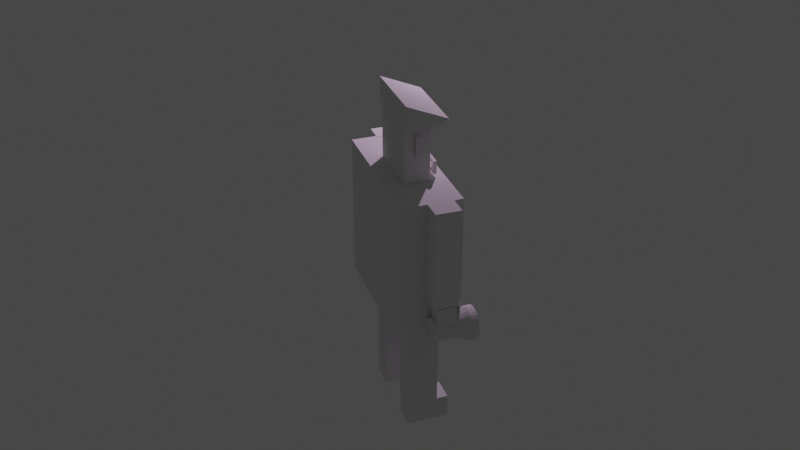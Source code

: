 # Source: 1day.blend  (saved by Blender 3.4.6; exported with 4.5.12 LTS)
import bpy
from mathutils import Matrix  # noqa: F401  (used for matrix-valued properties, if any)

bpy.ops.wm.read_factory_settings(use_empty=True)
scene = bpy.context.scene
scene.name = 'Scene'

# ---- collections
col_collection = bpy.data.collections.new('Collection'); scene.collection.children.link(col_collection)

# ---- world
world_world = bpy.data.worlds.new('World'); scene.world = world_world
world_world.use_nodes = True; world_world.node_tree.nodes.clear()
_N = world_world.node_tree.nodes; _L = world_world.node_tree.links
n0 = _N.new('ShaderNodeOutputWorld'); n0.name = 'World Output'; n0.location = (300, 300)
n1 = _N.new('ShaderNodeBackground'); n1.name = 'Background'; n1.location = (10, 300)
n1.inputs[0].default_value = (0.05088, 0.05088, 0.05088, 1.0)
_L.new(n1.outputs[0], n0.inputs[0])
n0.is_active_output = True
world_world.color = (0.05088, 0.05088, 0.05088)
world_world.use_sun_shadow = False
world_world.sun_shadow_jitter_overblur = 0.0

# ---- cameras
cam_camera = bpy.data.cameras.new('Camera')
cam_camera.clip_end = 100.0
cam_camera.ortho_scale = 7.314

# ---- lights
light_light_001 = bpy.data.lights.new('Light.001', 'POINT')
light_light_001.color = (0.9807, 0.6938, 1.0)
light_light_001.transmission_factor = 0.0
light_light_001.energy = 1000.0
light_light_001.shadow_soft_size = 0.1
light_light_001.shadow_maximum_resolution = 0.006
light_light_001.use_absolute_resolution = True

# ---- meshes
me_cube_001 = bpy.data.meshes.new('Cube.001')
me_cube_001.from_pydata([(-1.0, -1.0, -1.0), (-1.0, -1.0, 1.0), (-1.0, 1.0, -1.0), (-1.0, 1.0, 1.0), (1.0, -1.0, -1.0), (1.0, -1.0, 1.0), (1.0, 1.0, -1.0), (1.0, 1.0, 1.0)], [], [(0, 1, 3, 2), (2, 3, 7, 6), (6, 7, 5, 4), (4, 5, 1, 0), (2, 6, 4, 0), (7, 3, 1, 5)])
_uv = me_cube_001.uv_layers.new(name='UVMap')
_uv.uv.foreach_set('vector', [0.375, 0.0, 0.625, 0.0, 0.625, 0.25, 0.375, 0.25, 0.375, 0.25, 0.625, 0.25, 0.625, 0.5, 0.375, 0.5, 0.375, 0.5, 0.625, 0.5, 0.625, 0.75, 0.375, 0.75, 0.375, 0.75, 0.625, 0.75, 0.625, 1.0, 0.375, 1.0, 0.125, 0.5, 0.375, 0.5, 0.375, 0.75, 0.125, 0.75, 0.625, 0.5, 0.875, 0.5, 0.875, 0.75, 0.625, 0.75])
me_cube_001.update()
me_cube_002 = bpy.data.meshes.new('Cube.002')
me_cube_002.from_pydata([(-1.0, -1.0, -1.0), (-1.0, -1.0, 1.0), (-1.0, 1.0, -1.0), (-1.0, 1.0, 1.0), (1.0, -1.0, -1.0), (1.0, -1.0, 1.0), (1.0, 1.0, -1.0), (1.0, 1.0, 1.0)], [], [(0, 1, 3, 2), (2, 3, 7, 6), (6, 7, 5, 4), (4, 5, 1, 0), (2, 6, 4, 0), (7, 3, 1, 5)])
_uv = me_cube_002.uv_layers.new(name='UVMap')
_uv.uv.foreach_set('vector', [0.375, 0.0, 0.625, 0.0, 0.625, 0.25, 0.375, 0.25, 0.375, 0.25, 0.625, 0.25, 0.625, 0.5, 0.375, 0.5, 0.375, 0.5, 0.625, 0.5, 0.625, 0.75, 0.375, 0.75, 0.375, 0.75, 0.625, 0.75, 0.625, 1.0, 0.375, 1.0, 0.125, 0.5, 0.375, 0.5, 0.375, 0.75, 0.125, 0.75, 0.625, 0.5, 0.875, 0.5, 0.875, 0.75, 0.625, 0.75])
me_cube_002.update()
me_cube_003 = bpy.data.meshes.new('Cube.003')
me_cube_003.from_pydata([(-1.0, -1.0, -1.0), (-1.0, -1.0, 1.0), (-1.0, 1.0, -1.0), (-1.0, 1.0, 1.0), (1.0, -1.0, -1.0), (1.0, -1.0, 1.0), (1.0, 1.0, -1.0), (1.0, 1.0, 1.0)], [], [(0, 1, 3, 2), (2, 3, 7, 6), (6, 7, 5, 4), (4, 5, 1, 0), (2, 6, 4, 0), (7, 3, 1, 5)])
_uv = me_cube_003.uv_layers.new(name='UVMap')
_uv.uv.foreach_set('vector', [0.375, 0.0, 0.625, 0.0, 0.625, 0.25, 0.375, 0.25, 0.375, 0.25, 0.625, 0.25, 0.625, 0.5, 0.375, 0.5, 0.375, 0.5, 0.625, 0.5, 0.625, 0.75, 0.375, 0.75, 0.375, 0.75, 0.625, 0.75, 0.625, 1.0, 0.375, 1.0, 0.125, 0.5, 0.375, 0.5, 0.375, 0.75, 0.125, 0.75, 0.625, 0.5, 0.875, 0.5, 0.875, 0.75, 0.625, 0.75])
me_cube_003.update()
me_cube_004 = bpy.data.meshes.new('Cube.004')
me_cube_004.from_pydata([(-1.0, -1.0, -1.0), (-1.0, -1.0, 1.0), (-1.0, 1.0, -1.0), (-1.0, 1.0, 1.0), (1.0, -1.0, -1.0), (1.0, -1.0, 1.0), (1.0, 1.0, -1.0), (1.0, 1.0, 1.0)], [], [(0, 1, 3, 2), (2, 3, 7, 6), (6, 7, 5, 4), (4, 5, 1, 0), (2, 6, 4, 0), (7, 3, 1, 5)])
_uv = me_cube_004.uv_layers.new(name='UVMap')
_uv.uv.foreach_set('vector', [0.375, 0.0, 0.625, 0.0, 0.625, 0.25, 0.375, 0.25, 0.375, 0.25, 0.625, 0.25, 0.625, 0.5, 0.375, 0.5, 0.375, 0.5, 0.625, 0.5, 0.625, 0.75, 0.375, 0.75, 0.375, 0.75, 0.625, 0.75, 0.625, 1.0, 0.375, 1.0, 0.125, 0.5, 0.375, 0.5, 0.375, 0.75, 0.125, 0.75, 0.625, 0.5, 0.875, 0.5, 0.875, 0.75, 0.625, 0.75])
me_cube_004.update()
me_cube_006 = bpy.data.meshes.new('Cube.006')
me_cube_006.from_pydata([(-1.0, -1.0, -1.0), (-1.0, -1.0, 1.0), (-1.0, 1.0, -1.0), (-1.0, 1.0, 1.0), (1.0, -1.0, -1.0), (1.0, -1.0, 1.0), (1.0, 1.0, -1.0), (1.0, 1.0, 1.0)], [], [(0, 1, 3, 2), (2, 3, 7, 6), (6, 7, 5, 4), (4, 5, 1, 0), (2, 6, 4, 0), (7, 3, 1, 5)])
_uv = me_cube_006.uv_layers.new(name='UVMap')
_uv.uv.foreach_set('vector', [0.375, 0.0, 0.625, 0.0, 0.625, 0.25, 0.375, 0.25, 0.375, 0.25, 0.625, 0.25, 0.625, 0.5, 0.375, 0.5, 0.375, 0.5, 0.625, 0.5, 0.625, 0.75, 0.375, 0.75, 0.375, 0.75, 0.625, 0.75, 0.625, 1.0, 0.375, 1.0, 0.125, 0.5, 0.375, 0.5, 0.375, 0.75, 0.125, 0.75, 0.625, 0.5, 0.875, 0.5, 0.875, 0.75, 0.625, 0.75])
me_cube_006.update()
me_cube_007 = bpy.data.meshes.new('Cube.007')
me_cube_007.from_pydata([(-1.0, -1.0, -1.0), (-1.0, -1.0, 1.0), (-1.0, 1.0, -1.0), (-1.0, 1.0, 1.0), (1.0, -1.0, -1.0), (1.0, -1.0, 1.0), (1.0, 1.0, -1.0), (1.0, 1.0, 1.0)], [], [(0, 1, 3, 2), (2, 3, 7, 6), (6, 7, 5, 4), (4, 5, 1, 0), (2, 6, 4, 0), (7, 3, 1, 5)])
_uv = me_cube_007.uv_layers.new(name='UVMap')
_uv.uv.foreach_set('vector', [0.375, 0.0, 0.625, 0.0, 0.625, 0.25, 0.375, 0.25, 0.375, 0.25, 0.625, 0.25, 0.625, 0.5, 0.375, 0.5, 0.375, 0.5, 0.625, 0.5, 0.625, 0.75, 0.375, 0.75, 0.375, 0.75, 0.625, 0.75, 0.625, 1.0, 0.375, 1.0, 0.125, 0.5, 0.375, 0.5, 0.375, 0.75, 0.125, 0.75, 0.625, 0.5, 0.875, 0.5, 0.875, 0.75, 0.625, 0.75])
me_cube_007.update()
me_cube_008 = bpy.data.meshes.new('Cube.008')
me_cube_008.from_pydata([(-1.0, -1.0, -1.0), (-1.0, -1.0, 1.0), (-1.0, 1.0, -1.0), (-1.0, 1.0, 1.0), (1.0, -1.0, -1.0), (1.0, -1.0, 1.0), (1.0, 1.0, -1.0), (1.0, 1.0, 1.0)], [], [(0, 1, 3, 2), (2, 3, 7, 6), (6, 7, 5, 4), (4, 5, 1, 0), (2, 6, 4, 0), (7, 3, 1, 5)])
_uv = me_cube_008.uv_layers.new(name='UVMap')
_uv.uv.foreach_set('vector', [0.375, 0.0, 0.625, 0.0, 0.625, 0.25, 0.375, 0.25, 0.375, 0.25, 0.625, 0.25, 0.625, 0.5, 0.375, 0.5, 0.375, 0.5, 0.625, 0.5, 0.625, 0.75, 0.375, 0.75, 0.375, 0.75, 0.625, 0.75, 0.625, 1.0, 0.375, 1.0, 0.125, 0.5, 0.375, 0.5, 0.375, 0.75, 0.125, 0.75, 0.625, 0.5, 0.875, 0.5, 0.875, 0.75, 0.625, 0.75])
me_cube_008.update()
me_cube_009 = bpy.data.meshes.new('Cube.009')
me_cube_009.from_pydata([(-1.0, -1.0, -1.0), (-1.0, -1.0, 1.0), (-1.0, 1.0, -1.0), (-1.0, 1.0, 1.0), (1.0, -1.0, -1.0), (1.0, -1.0, 1.0), (1.0, 1.0, -1.0), (1.0, 1.0, 1.0)], [], [(0, 1, 3, 2), (2, 3, 7, 6), (6, 7, 5, 4), (4, 5, 1, 0), (2, 6, 4, 0), (7, 3, 1, 5)])
_uv = me_cube_009.uv_layers.new(name='UVMap')
_uv.uv.foreach_set('vector', [0.375, 0.0, 0.625, 0.0, 0.625, 0.25, 0.375, 0.25, 0.375, 0.25, 0.625, 0.25, 0.625, 0.5, 0.375, 0.5, 0.375, 0.5, 0.625, 0.5, 0.625, 0.75, 0.375, 0.75, 0.375, 0.75, 0.625, 0.75, 0.625, 1.0, 0.375, 1.0, 0.125, 0.5, 0.375, 0.5, 0.375, 0.75, 0.125, 0.75, 0.625, 0.5, 0.875, 0.5, 0.875, 0.75, 0.625, 0.75])
me_cube_009.update()
me_cube_010 = bpy.data.meshes.new('Cube.010')
me_cube_010.from_pydata([(-1.0, -1.0, -1.0), (-1.0, -1.0, 1.0), (-1.0, 1.0, -1.0), (-1.0, 1.0, 1.0), (1.0, -1.0, -1.0), (1.0, -1.0, 1.0), (1.0, 1.0, -1.0), (1.0, 1.0, 1.0)], [], [(0, 1, 3, 2), (2, 3, 7, 6), (6, 7, 5, 4), (4, 5, 1, 0), (2, 6, 4, 0), (7, 3, 1, 5)])
_uv = me_cube_010.uv_layers.new(name='UVMap')
_uv.uv.foreach_set('vector', [0.375, 0.0, 0.625, 0.0, 0.625, 0.25, 0.375, 0.25, 0.375, 0.25, 0.625, 0.25, 0.625, 0.5, 0.375, 0.5, 0.375, 0.5, 0.625, 0.5, 0.625, 0.75, 0.375, 0.75, 0.375, 0.75, 0.625, 0.75, 0.625, 1.0, 0.375, 1.0, 0.125, 0.5, 0.375, 0.5, 0.375, 0.75, 0.125, 0.75, 0.625, 0.5, 0.875, 0.5, 0.875, 0.75, 0.625, 0.75])
me_cube_010.update()
me_cube_011 = bpy.data.meshes.new('Cube.011')
me_cube_011.from_pydata([(-1.0, -1.0, -1.0), (-1.0, -1.0, 1.0), (-1.0, 1.0, -1.0), (-1.0, 1.0, 1.0), (1.0, -1.0, -1.0), (1.0, -1.0, 1.0), (1.0, 1.0, -1.0), (1.0, 1.0, 1.0)], [], [(0, 1, 3, 2), (2, 3, 7, 6), (6, 7, 5, 4), (4, 5, 1, 0), (2, 6, 4, 0), (7, 3, 1, 5)])
_uv = me_cube_011.uv_layers.new(name='UVMap')
_uv.uv.foreach_set('vector', [0.375, 0.0, 0.625, 0.0, 0.625, 0.25, 0.375, 0.25, 0.375, 0.25, 0.625, 0.25, 0.625, 0.5, 0.375, 0.5, 0.375, 0.5, 0.625, 0.5, 0.625, 0.75, 0.375, 0.75, 0.375, 0.75, 0.625, 0.75, 0.625, 1.0, 0.375, 1.0, 0.125, 0.5, 0.375, 0.5, 0.375, 0.75, 0.125, 0.75, 0.625, 0.5, 0.875, 0.5, 0.875, 0.75, 0.625, 0.75])
me_cube_011.update()
me_cube_012 = bpy.data.meshes.new('Cube.012')
me_cube_012.from_pydata([(-1.0, -1.0, -1.0), (-1.0, -1.0, 1.0), (-1.0, 1.0, -1.0), (-1.0, 1.0, 1.0), (1.0, -1.0, -1.0), (1.0, -1.0, 1.0), (1.0, 1.0, -1.0), (1.0, 1.0, 1.0)], [], [(0, 1, 3, 2), (2, 3, 7, 6), (6, 7, 5, 4), (4, 5, 1, 0), (2, 6, 4, 0), (7, 3, 1, 5)])
_uv = me_cube_012.uv_layers.new(name='UVMap')
_uv.uv.foreach_set('vector', [0.375, 0.0, 0.625, 0.0, 0.625, 0.25, 0.375, 0.25, 0.375, 0.25, 0.625, 0.25, 0.625, 0.5, 0.375, 0.5, 0.375, 0.5, 0.625, 0.5, 0.625, 0.75, 0.375, 0.75, 0.375, 0.75, 0.625, 0.75, 0.625, 1.0, 0.375, 1.0, 0.125, 0.5, 0.375, 0.5, 0.375, 0.75, 0.125, 0.75, 0.625, 0.5, 0.875, 0.5, 0.875, 0.75, 0.625, 0.75])
me_cube_012.update()
me_cube_013 = bpy.data.meshes.new('Cube.013')
me_cube_013.from_pydata([(-1.0, -1.0, -1.0), (-1.0, -1.0, 1.0), (-1.0, 1.0, -1.0), (-1.0, 1.0, 1.0), (1.0, -1.0, -1.0), (1.0, -1.0, 1.0), (1.0, 1.0, -1.0), (1.0, 1.0, 1.0)], [], [(0, 1, 3, 2), (2, 3, 7, 6), (6, 7, 5, 4), (4, 5, 1, 0), (2, 6, 4, 0), (7, 3, 1, 5)])
_uv = me_cube_013.uv_layers.new(name='UVMap')
_uv.uv.foreach_set('vector', [0.375, 0.0, 0.625, 0.0, 0.625, 0.25, 0.375, 0.25, 0.375, 0.25, 0.625, 0.25, 0.625, 0.5, 0.375, 0.5, 0.375, 0.5, 0.625, 0.5, 0.625, 0.75, 0.375, 0.75, 0.375, 0.75, 0.625, 0.75, 0.625, 1.0, 0.375, 1.0, 0.125, 0.5, 0.375, 0.5, 0.375, 0.75, 0.125, 0.75, 0.625, 0.5, 0.875, 0.5, 0.875, 0.75, 0.625, 0.75])
me_cube_013.update()
me_cube_014 = bpy.data.meshes.new('Cube.014')
me_cube_014.from_pydata([(-1.0, -1.0, -1.0), (-1.0, -1.0, 1.0), (-1.0, 1.0, -1.0), (-1.0, 1.0, 1.0), (1.0, -1.0, -1.0), (1.0, -1.0, 1.0), (1.0, 1.0, -1.0), (1.0, 1.0, 1.0)], [], [(0, 1, 3, 2), (2, 3, 7, 6), (6, 7, 5, 4), (4, 5, 1, 0), (2, 6, 4, 0), (7, 3, 1, 5)])
_uv = me_cube_014.uv_layers.new(name='UVMap')
_uv.uv.foreach_set('vector', [0.375, 0.0, 0.625, 0.0, 0.625, 0.25, 0.375, 0.25, 0.375, 0.25, 0.625, 0.25, 0.625, 0.5, 0.375, 0.5, 0.375, 0.5, 0.625, 0.5, 0.625, 0.75, 0.375, 0.75, 0.375, 0.75, 0.625, 0.75, 0.625, 1.0, 0.375, 1.0, 0.125, 0.5, 0.375, 0.5, 0.375, 0.75, 0.125, 0.75, 0.625, 0.5, 0.875, 0.5, 0.875, 0.75, 0.625, 0.75])
me_cube_014.update()
me_cube_015 = bpy.data.meshes.new('Cube.015')
me_cube_015.from_pydata([(-1.0, -1.0, -1.0), (-1.0, -1.0, 1.0), (-1.0, 1.0, -1.0), (-1.0, 1.0, 1.0), (1.0, -1.0, -1.0), (1.0, -1.0, 1.0), (1.0, 1.0, -1.0), (1.0, 1.0, 1.0)], [], [(0, 1, 3, 2), (2, 3, 7, 6), (6, 7, 5, 4), (4, 5, 1, 0), (2, 6, 4, 0), (7, 3, 1, 5)])
_uv = me_cube_015.uv_layers.new(name='UVMap')
_uv.uv.foreach_set('vector', [0.375, 0.0, 0.625, 0.0, 0.625, 0.25, 0.375, 0.25, 0.375, 0.25, 0.625, 0.25, 0.625, 0.5, 0.375, 0.5, 0.375, 0.5, 0.625, 0.5, 0.625, 0.75, 0.375, 0.75, 0.375, 0.75, 0.625, 0.75, 0.625, 1.0, 0.375, 1.0, 0.125, 0.5, 0.375, 0.5, 0.375, 0.75, 0.125, 0.75, 0.625, 0.5, 0.875, 0.5, 0.875, 0.75, 0.625, 0.75])
me_cube_015.update()
me_cube_017 = bpy.data.meshes.new('Cube.017')
me_cube_017.from_pydata([(-1.0, -1.0, -1.0), (-1.0, -1.0, 1.0), (-1.0, 1.0, -1.0), (-1.0, 1.0, 1.0), (1.0, -1.0, -1.0), (1.0, -1.0, 1.0), (1.0, 1.0, -1.0), (1.0, 1.0, 1.0)], [], [(0, 1, 3, 2), (2, 3, 7, 6), (6, 7, 5, 4), (4, 5, 1, 0), (2, 6, 4, 0), (7, 3, 1, 5)])
_uv = me_cube_017.uv_layers.new(name='UVMap')
_uv.uv.foreach_set('vector', [0.375, 0.0, 0.625, 0.0, 0.625, 0.25, 0.375, 0.25, 0.375, 0.25, 0.625, 0.25, 0.625, 0.5, 0.375, 0.5, 0.375, 0.5, 0.625, 0.5, 0.625, 0.75, 0.375, 0.75, 0.375, 0.75, 0.625, 0.75, 0.625, 1.0, 0.375, 1.0, 0.125, 0.5, 0.375, 0.5, 0.375, 0.75, 0.125, 0.75, 0.625, 0.5, 0.875, 0.5, 0.875, 0.75, 0.625, 0.75])
me_cube_017.update()
me_cube_018 = bpy.data.meshes.new('Cube.018')
me_cube_018.from_pydata([(-1.0, -1.0, -1.0), (-1.0, -1.0, 1.0), (-1.0, 1.0, -1.0), (-1.005, 2.154, -0.3362), (1.0, -1.0, -1.0), (1.0, -1.0, 1.0), (1.0, 1.0, -1.0), (0.9953, 2.154, -0.3362), (-1.0, -1.0, 0.0), (-1.002, 1.577, -0.6681), (0.9977, 1.577, -0.6681), (1.0, -1.0, 0.0)], [], [(8, 1, 3, 9), (9, 3, 7, 10), (10, 7, 5, 11), (11, 5, 1, 8), (2, 6, 4, 0), (7, 3, 1, 5), (4, 11, 8, 0), (6, 10, 11, 4), (2, 9, 10, 6), (0, 8, 9, 2)])
_uv = me_cube_018.uv_layers.new(name='UVMap')
_uv.uv.foreach_set('vector', [0.5, 0.0, 0.625, 0.0, 0.625, 0.25, 0.5, 0.25, 0.5, 0.25, 0.625, 0.25, 0.625, 0.5, 0.5, 0.5, 0.5, 0.5, 0.625, 0.5, 0.625, 0.75, 0.5, 0.75, 0.5, 0.75, 0.625, 0.75, 0.625, 1.0, 0.5, 1.0, 0.125, 0.5, 0.375, 0.5, 0.375, 0.75, 0.125, 0.75, 0.625, 0.5, 0.875, 0.5, 0.875, 0.75, 0.625, 0.75, 0.375, 0.75, 0.5, 0.75, 0.5, 1.0, 0.375, 1.0, 0.375, 0.5, 0.5, 0.5, 0.5, 0.75, 0.375, 0.75, 0.375, 0.25, 0.5, 0.25, 0.5, 0.5, 0.375, 0.5, 0.375, 0.0, 0.5, 0.0, 0.5, 0.25, 0.375, 0.25])
me_cube_018.update()
me_cylinder = bpy.data.meshes.new('Cylinder')
me_cylinder.from_pydata([(0.0, 1.0, -1.0), (0.0, 1.0, 1.0), (0.1951, 0.9808, -1.0), (0.1951, 0.9808, 1.0), (0.3827, 0.9239, -1.0), (0.3827, 0.9239, 1.0), (0.5556, 0.8315, -1.0), (0.5556, 0.8315, 1.0), (0.7071, 0.7071, -1.0), (0.7071, 0.7071, 1.0), (0.8315, 0.5556, -1.0), (0.8315, 0.5556, 1.0), (0.9239, 0.3827, -1.0), (0.9239, 0.3827, 1.0), (0.9808, 0.1951, -1.0), (0.9808, 0.1951, 1.0), (1.0, 0.0, -1.0), (1.0, 0.0, 1.0), (0.9808, -0.1951, -1.0), (0.9808, -0.1951, 1.0), (0.9239, -0.3827, -1.0), (0.9239, -0.3827, 1.0), (0.8315, -0.5556, -1.0), (0.8315, -0.5556, 1.0), (0.7071, -0.7071, -1.0), (0.7071, -0.7071, 1.0), (0.5556, -0.8315, -1.0), (0.5556, -0.8315, 1.0), (0.3827, -0.9239, -1.0), (0.3827, -0.9239, 1.0), (0.1951, -0.9808, -1.0), (0.1951, -0.9808, 1.0), (0.0, -1.0, -1.0), (0.0, -1.0, 1.0), (-0.1951, -0.9808, -1.0), (-0.1951, -0.9808, 1.0), (-0.3827, -0.9239, -1.0), (-0.3827, -0.9239, 1.0), (-0.5556, -0.8315, -1.0), (-0.5556, -0.8315, 1.0), (-0.7071, -0.7071, -1.0), (-0.7071, -0.7071, 1.0), (-0.8315, -0.5556, -1.0), (-0.8315, -0.5556, 1.0), (-0.9239, -0.3827, -1.0), (-0.9239, -0.3827, 1.0), (-0.9808, -0.1951, -1.0), (-0.9808, -0.1951, 1.0), (-1.0, 0.0, -1.0), (-1.0, 0.0, 1.0), (-0.9808, 0.1951, -1.0), (-0.9808, 0.1951, 1.0), (-0.9239, 0.3827, -1.0), (-0.9239, 0.3827, 1.0), (-0.8315, 0.5556, -1.0), (-0.8315, 0.5556, 1.0), (-0.7071, 0.7071, -1.0), (-0.7071, 0.7071, 1.0), (-0.5556, 0.8315, -1.0), (-0.5556, 0.8315, 1.0), (-0.3827, 0.9239, -1.0), (-0.3827, 0.9239, 1.0), (-0.1951, 0.9808, -1.0), (-0.1951, 0.9808, 1.0), (-2.196e-07, 1.406, -1.965), (0.2743, 1.379, -1.965), (0.5381, 1.299, -1.965), (0.7812, 1.169, -1.965), (0.9943, 0.9943, -1.965), (1.169, 0.7812, -1.965), (1.299, 0.5381, -1.965), (1.379, 0.2743, -1.965), (1.406, -1.936e-07, -1.965), (1.379, -0.2743, -1.965), (1.299, -0.5381, -1.965), (1.169, -0.7812, -1.965), (0.9943, -0.9943, -1.965), (0.7812, -1.169, -1.965), (0.5381, -1.299, -1.965), (0.2743, -1.379, -1.965), (-2.196e-07, -1.406, -1.965), (-0.2743, -1.379, -1.965), (-0.5381, -1.299, -1.965), (-0.7812, -1.169, -1.965), (-0.9943, -0.9943, -1.965), (-1.169, -0.7812, -1.965), (-1.299, -0.5381, -1.965), (-1.379, -0.2743, -1.965), (-1.406, -1.936e-07, -1.965), (-1.379, 0.2743, -1.965), (-1.299, 0.5381, -1.965), (-1.169, 0.7812, -1.965), (-0.9943, 0.9943, -1.965), (-0.7812, 1.169, -1.965), (-0.5381, 1.299, -1.965), (-0.2743, 1.379, -1.965), (-1.871e-07, 0.9457, -2.553), (0.1845, 0.9275, -2.553), (0.3619, 0.8737, -2.553), (0.5254, 0.7863, -2.553), (0.6687, 0.6687, -2.553), (0.7863, 0.5254, -2.553), (0.8737, 0.3619, -2.553), (0.9275, 0.1845, -2.553), (0.9457, -1.971e-07, -2.553), (0.9275, -0.1845, -2.553), (0.8737, -0.3619, -2.553), (0.7863, -0.5254, -2.553), (0.6687, -0.6687, -2.553), (0.5254, -0.7863, -2.553), (0.3619, -0.8737, -2.553), (0.1845, -0.9275, -2.553), (-1.871e-07, -0.9457, -2.553), (-0.1845, -0.9275, -2.553), (-0.3619, -0.8737, -2.553), (-0.5254, -0.7863, -2.553), (-0.6687, -0.6687, -2.553), (-0.7863, -0.5254, -2.553), (-0.8737, -0.3619, -2.553), (-0.9275, -0.1845, -2.553), (-0.9457, -1.971e-07, -2.553), (-0.9275, 0.1845, -2.553), (-0.8737, 0.3619, -2.553), (-0.7863, 0.5254, -2.553), (-0.6687, 0.6687, -2.553), (-0.5254, 0.7863, -2.553), (-0.3619, 0.8737, -2.553), (-0.1845, 0.9275, -2.553), (-1.94e-07, 1.406, -2.553), (0.2743, 1.379, -2.553), (0.5381, 1.299, -2.553), (0.7812, 1.169, -2.553), (0.9943, 0.9943, -2.553), (1.169, 0.7812, -2.553), (1.299, 0.5381, -2.553), (1.379, 0.2743, -2.553), (1.406, -1.936e-07, -2.553), (1.379, -0.2743, -2.553), (1.299, -0.5381, -2.553), (1.169, -0.7812, -2.553), (0.9943, -0.9943, -2.553), (0.7812, -1.169, -2.553), (0.5381, -1.299, -2.553), (0.2743, -1.379, -2.553), (-1.94e-07, -1.406, -2.553), (-0.2743, -1.379, -2.553), (-0.5381, -1.299, -2.553), (-0.7812, -1.169, -2.553), (-0.9943, -0.9943, -2.553), (-1.169, -0.7812, -2.553), (-1.299, -0.5381, -2.553), (-1.379, -0.2743, -2.553), (-1.406, -1.936e-07, -2.553), (-1.379, 0.2743, -2.553), (-1.299, 0.5381, -2.553), (-1.169, 0.7812, -2.553), (-0.9943, 0.9943, -2.553), (-0.7812, 1.169, -2.553), (-0.5381, 1.299, -2.553), (-0.2743, 1.379, -2.553), (-1.94e-07, 1.406, -2.553), (0.2743, 1.379, -2.553), (0.5381, 1.299, -2.553), (0.7812, 1.169, -2.553), (0.9943, 0.9943, -2.553), (1.169, 0.7812, -2.553), (1.299, 0.5381, -2.553), (1.379, 0.2743, -2.553), (1.406, -1.936e-07, -2.553), (1.379, -0.2743, -2.553), (1.299, -0.5381, -2.553), (1.169, -0.7812, -2.553), (0.9943, -0.9943, -2.553), (0.7812, -1.169, -2.553), (0.5381, -1.299, -2.553), (0.2743, -1.379, -2.553), (-1.94e-07, -1.406, -2.553), (-0.2743, -1.379, -2.553), (-0.5381, -1.299, -2.553), (-0.7812, -1.169, -2.553), (-0.9943, -0.9943, -2.553), (-1.169, -0.7812, -2.553), (-1.299, -0.5381, -2.553), (-1.379, -0.2743, -2.553), (-1.406, -1.936e-07, -2.553), (-1.379, 0.2743, -2.553), (-1.299, 0.5381, -2.553), (-1.169, 0.7812, -2.553), (-0.9943, 0.9943, -2.553), (-0.7812, 1.169, -2.553), (-0.5381, 1.299, -2.553), (-0.2743, 1.379, -2.553), (-1.788e-07, 0.9457, -2.241), (0.1845, 0.9275, -2.241), (0.3619, 0.8737, -2.241), (0.5254, 0.7863, -2.241), (0.6687, 0.6687, -2.241), (0.7863, 0.5254, -2.241), (0.8737, 0.3619, -2.241), (0.9275, 0.1845, -2.241), (0.9457, -1.971e-07, -2.241), (0.9275, -0.1845, -2.241), (0.8737, -0.3619, -2.241), (0.7863, -0.5254, -2.241), (0.6687, -0.6687, -2.241), (0.5254, -0.7863, -2.241), (0.3619, -0.8737, -2.241), (0.1845, -0.9275, -2.241), (-1.788e-07, -0.9457, -2.241), (-0.1845, -0.9275, -2.241), (-0.3619, -0.8737, -2.241), (-0.5254, -0.7863, -2.241), (-0.6687, -0.6687, -2.241), (-0.7863, -0.5254, -2.241), (-0.8737, -0.3619, -2.241), (-0.9275, -0.1845, -2.241), (-0.9457, -1.971e-07, -2.241), (-0.9275, 0.1845, -2.241), (-0.8737, 0.3619, -2.241), (-0.7863, 0.5254, -2.241), (-0.6687, 0.6687, -2.241), (-0.5254, 0.7863, -2.241), (-0.3619, 0.8737, -2.241), (-0.1845, 0.9275, -2.241)], [], [(0, 1, 3, 2), (2, 3, 5, 4), (4, 5, 7, 6), (6, 7, 9, 8), (8, 9, 11, 10), (10, 11, 13, 12), (12, 13, 15, 14), (14, 15, 17, 16), (16, 17, 19, 18), (18, 19, 21, 20), (20, 21, 23, 22), (22, 23, 25, 24), (24, 25, 27, 26), (26, 27, 29, 28), (28, 29, 31, 30), (30, 31, 33, 32), (32, 33, 35, 34), (34, 35, 37, 36), (36, 37, 39, 38), (38, 39, 41, 40), (40, 41, 43, 42), (42, 43, 45, 44), (44, 45, 47, 46), (46, 47, 49, 48), (48, 49, 51, 50), (50, 51, 53, 52), (52, 53, 55, 54), (54, 55, 57, 56), (56, 57, 59, 58), (58, 59, 61, 60), (3, 1, 63, 61, 59, 57, 55, 53, 51, 49, 47, 45, 43, 41, 39, 37, 35, 33, 31, 29, 27, 25, 23, 21, 19, 17, 15, 13, 11, 9, 7, 5), (60, 61, 63, 62), (62, 63, 1, 0), (38, 40, 84, 83), (93, 94, 158, 157), (56, 58, 93, 92), (12, 14, 71, 70), (30, 32, 80, 79), (48, 50, 89, 88), (4, 6, 67, 66), (22, 24, 76, 75), (40, 42, 85, 84), (58, 60, 94, 93), (14, 16, 72, 71), (32, 34, 81, 80), (50, 52, 90, 89), (6, 8, 68, 67), (24, 26, 77, 76), (42, 44, 86, 85), (60, 62, 95, 94), (16, 18, 73, 72), (34, 36, 82, 81), (52, 54, 91, 90), (8, 10, 69, 68), (26, 28, 78, 77), (44, 46, 87, 86), (0, 2, 65, 64), (62, 0, 64, 95), (18, 20, 74, 73), (36, 38, 83, 82), (54, 56, 92, 91), (10, 12, 70, 69), (28, 30, 79, 78), (46, 48, 88, 87), (2, 4, 66, 65), (20, 22, 75, 74), (107, 108, 204, 203), (80, 81, 145, 144), (67, 68, 132, 131), (94, 95, 159, 158), (81, 82, 146, 145), (68, 69, 133, 132), (95, 64, 128, 159), (82, 83, 147, 146), (69, 70, 134, 133), (83, 84, 148, 147), (70, 71, 135, 134), (84, 85, 149, 148), (71, 72, 136, 135), (85, 86, 150, 149), (72, 73, 137, 136), (86, 87, 151, 150), (73, 74, 138, 137), (87, 88, 152, 151), (74, 75, 139, 138), (88, 89, 153, 152), (75, 76, 140, 139), (89, 90, 154, 153), (76, 77, 141, 140), (90, 91, 155, 154), (77, 78, 142, 141), (64, 65, 129, 128), (91, 92, 156, 155), (78, 79, 143, 142), (65, 66, 130, 129), (92, 93, 157, 156), (79, 80, 144, 143), (66, 67, 131, 130), (161, 160, 128, 129), (162, 161, 129, 130), (163, 162, 130, 131), (164, 163, 131, 132), (165, 164, 132, 133), (166, 165, 133, 134), (167, 166, 134, 135), (168, 167, 135, 136), (169, 168, 136, 137), (170, 169, 137, 138), (171, 170, 138, 139), (172, 171, 139, 140), (173, 172, 140, 141), (174, 173, 141, 142), (175, 174, 142, 143), (176, 175, 143, 144), (177, 176, 144, 145), (178, 177, 145, 146), (179, 178, 146, 147), (180, 179, 147, 148), (181, 180, 148, 149), (182, 181, 149, 150), (183, 182, 150, 151), (184, 183, 151, 152), (185, 184, 152, 153), (186, 185, 153, 154), (187, 186, 154, 155), (188, 187, 155, 156), (189, 188, 156, 157), (190, 189, 157, 158), (191, 190, 158, 159), (160, 191, 159, 128), (97, 96, 160, 161), (98, 97, 161, 162), (99, 98, 162, 163), (100, 99, 163, 164), (101, 100, 164, 165), (102, 101, 165, 166), (103, 102, 166, 167), (104, 103, 167, 168), (105, 104, 168, 169), (106, 105, 169, 170), (107, 106, 170, 171), (108, 107, 171, 172), (109, 108, 172, 173), (110, 109, 173, 174), (111, 110, 174, 175), (112, 111, 175, 176), (113, 112, 176, 177), (114, 113, 177, 178), (115, 114, 178, 179), (116, 115, 179, 180), (117, 116, 180, 181), (118, 117, 181, 182), (119, 118, 182, 183), (120, 119, 183, 184), (121, 120, 184, 185), (122, 121, 185, 186), (123, 122, 186, 187), (124, 123, 187, 188), (125, 124, 188, 189), (126, 125, 189, 190), (127, 126, 190, 191), (96, 127, 191, 160), (192, 193, 194, 195, 196, 197, 198, 199, 200, 201, 202, 203, 204, 205, 206, 207, 208, 209, 210, 211, 212, 213, 214, 215, 216, 217, 218, 219, 220, 221, 222, 223), (121, 122, 218, 217), (108, 109, 205, 204), (122, 123, 219, 218), (109, 110, 206, 205), (96, 97, 193, 192), (123, 124, 220, 219), (110, 111, 207, 206), (97, 98, 194, 193), (124, 125, 221, 220), (111, 112, 208, 207), (98, 99, 195, 194), (125, 126, 222, 221), (112, 113, 209, 208), (99, 100, 196, 195), (126, 127, 223, 222), (113, 114, 210, 209), (100, 101, 197, 196), (127, 96, 192, 223), (114, 115, 211, 210), (101, 102, 198, 197), (115, 116, 212, 211), (102, 103, 199, 198), (116, 117, 213, 212), (103, 104, 200, 199), (117, 118, 214, 213), (104, 105, 201, 200), (118, 119, 215, 214), (105, 106, 202, 201), (119, 120, 216, 215), (106, 107, 203, 202), (120, 121, 217, 216)])
_uv = me_cylinder.uv_layers.new(name='UVMap')
_uv.uv.foreach_set('vector', [1.0, 0.5, 1.0, 1.0, 0.9688, 1.0, 0.9688, 0.5, 0.9688, 0.5, 0.9688, 1.0, 0.9375, 1.0, 0.9375, 0.5, 0.9375, 0.5, 0.9375, 1.0, 0.9062, 1.0, 0.9062, 0.5, 0.9062, 0.5, 0.9062, 1.0, 0.875, 1.0, 0.875, 0.5, 0.875, 0.5, 0.875, 1.0, 0.8438, 1.0, 0.8438, 0.5, 0.8438, 0.5, 0.8438, 1.0, 0.8125, 1.0, 0.8125, 0.5, 0.8125, 0.5, 0.8125, 1.0, 0.7812, 1.0, 0.7812, 0.5, 0.7812, 0.5, 0.7812, 1.0, 0.75, 1.0, 0.75, 0.5, 0.75, 0.5, 0.75, 1.0, 0.7188, 1.0, 0.7188, 0.5, 0.7188, 0.5, 0.7188, 1.0, 0.6875, 1.0, 0.6875, 0.5, 0.6875, 0.5, 0.6875, 1.0, 0.6562, 1.0, 0.6562, 0.5, 0.6562, 0.5, 0.6562, 1.0, 0.625, 1.0, 0.625, 0.5, 0.625, 0.5, 0.625, 1.0, 0.5938, 1.0, 0.5938, 0.5, 0.5938, 0.5, 0.5938, 1.0, 0.5625, 1.0, 0.5625, 0.5, 0.5625, 0.5, 0.5625, 1.0, 0.5312, 1.0, 0.5312, 0.5, 0.5312, 0.5, 0.5312, 1.0, 0.5, 1.0, 0.5, 0.5, 0.5, 0.5, 0.5, 1.0, 0.4688, 1.0, 0.4688, 0.5, 0.4688, 0.5, 0.4688, 1.0, 0.4375, 1.0, 0.4375, 0.5, 0.4375, 0.5, 0.4375, 1.0, 0.4062, 1.0, 0.4062, 0.5, 0.4062, 0.5, 0.4062, 1.0, 0.375, 1.0, 0.375, 0.5, 0.375, 0.5, 0.375, 1.0, 0.3438, 1.0, 0.3438, 0.5, 0.3438, 0.5, 0.3438, 1.0, 0.3125, 1.0, 0.3125, 0.5, 0.3125, 0.5, 0.3125, 1.0, 0.2812, 1.0, 0.2812, 0.5, 0.2812, 0.5, 0.2812, 1.0, 0.25, 1.0, 0.25, 0.5, 0.25, 0.5, 0.25, 1.0, 0.2188, 1.0, 0.2188, 0.5, 0.2188, 0.5, 0.2188, 1.0, 0.1875, 1.0, 0.1875, 0.5, 0.1875, 0.5, 0.1875, 1.0, 0.1562, 1.0, 0.1562, 0.5, 0.1562, 0.5, 0.1562, 1.0, 0.125, 1.0, 0.125, 0.5, 0.125, 0.5, 0.125, 1.0, 0.09375, 1.0, 0.09375, 0.5, 0.09375, 0.5, 0.09375, 1.0, 0.0625, 1.0, 0.0625, 0.5, 0.2968, 0.4854, 0.25, 0.49, 0.2032, 0.4854, 0.1582, 0.4717, 0.1167, 0.4496, 0.08029, 0.4197, 0.05045, 0.3833, 0.02827, 0.3418, 0.01461, 0.2968, 0.01, 0.25, 0.01461, 0.2032, 0.02827, 0.1582, 0.05045, 0.1167, 0.08029, 0.08029, 0.1167, 0.05045, 0.1582, 0.02827, 0.2032, 0.01461, 0.25, 0.01, 0.2968, 0.01461, 0.3418, 0.02827, 0.3833, 0.05045, 0.4197, 0.08029, 0.4496, 0.1167, 0.4717, 0.1582, 0.4854, 0.2032, 0.49, 0.25, 0.4854, 0.2968, 0.4717, 0.3418, 0.4496, 0.3833, 0.4197, 0.4197, 0.3833, 0.4496, 0.3418, 0.4717, 0.0625, 0.5, 0.0625, 1.0, 0.03125, 1.0, 0.03125, 0.5, 0.03125, 0.5, 0.03125, 1.0, 0.0, 1.0, 0.0, 0.5, 0.4062, 0.5, 0.375, 0.5, 0.375, 0.5, 0.4062, 0.5, 0.09375, 0.5, 0.0625, 0.5, 0.0625, 0.5, 0.09375, 0.5, 0.125, 0.5, 0.09375, 0.5, 0.09375, 0.5, 0.125, 0.5, 0.8125, 0.5, 0.7812, 0.5, 0.7812, 0.5, 0.8125, 0.5, 0.5312, 0.5, 0.5, 0.5, 0.5, 0.5, 0.5312, 0.5, 0.25, 0.5, 0.2188, 0.5, 0.2188, 0.5, 0.25, 0.5, 0.9375, 0.5, 0.9062, 0.5, 0.9062, 0.5, 0.9375, 0.5, 0.6562, 0.5, 0.625, 0.5, 0.625, 0.5, 0.6562, 0.5, 0.375, 0.5, 0.3438, 0.5, 0.3438, 0.5, 0.375, 0.5, 0.09375, 0.5, 0.0625, 0.5, 0.0625, 0.5, 0.09375, 0.5, 0.7812, 0.5, 0.75, 0.5, 0.75, 0.5, 0.7812, 0.5, 0.5, 0.5, 0.4688, 0.5, 0.4688, 0.5, 0.5, 0.5, 0.2188, 0.5, 0.1875, 0.5, 0.1875, 0.5, 0.2188, 0.5, 0.9062, 0.5, 0.875, 0.5, 0.875, 0.5, 0.9062, 0.5, 0.625, 0.5, 0.5938, 0.5, 0.5938, 0.5, 0.625, 0.5, 0.3438, 0.5, 0.3125, 0.5, 0.3125, 0.5, 0.3438, 0.5, 0.0625, 0.5, 0.03125, 0.5, 0.03125, 0.5, 0.0625, 0.5, 0.75, 0.5, 0.7188, 0.5, 0.7188, 0.5, 0.75, 0.5, 0.4688, 0.5, 0.4375, 0.5, 0.4375, 0.5, 0.4688, 0.5, 0.1875, 0.5, 0.1562, 0.5, 0.1562, 0.5, 0.1875, 0.5, 0.875, 0.5, 0.8438, 0.5, 0.8438, 0.5, 0.875, 0.5, 0.5938, 0.5, 0.5625, 0.5, 0.5625, 0.5, 0.5938, 0.5, 0.3125, 0.5, 0.2812, 0.5, 0.2812, 0.5, 0.3125, 0.5, 1.0, 0.5, 0.9688, 0.5, 0.9688, 0.5, 1.0, 0.5, 0.03125, 0.5, 0.0, 0.5, 0.0, 0.5, 0.03125, 0.5, 0.7188, 0.5, 0.6875, 0.5, 0.6875, 0.5, 0.7188, 0.5, 0.4375, 0.5, 0.4062, 0.5, 0.4062, 0.5, 0.4375, 0.5, 0.1562, 0.5, 0.125, 0.5, 0.125, 0.5, 0.1562, 0.5, 0.8438, 0.5, 0.8125, 0.5, 0.8125, 0.5, 0.8438, 0.5, 0.5625, 0.5, 0.5312, 0.5, 0.5312, 0.5, 0.5625, 0.5, 0.2812, 0.5, 0.25, 0.5, 0.25, 0.5, 0.2812, 0.5, 0.9688, 0.5, 0.9375, 0.5, 0.9375, 0.5, 0.9688, 0.5, 0.6875, 0.5, 0.6562, 0.5, 0.6562, 0.5, 0.6875, 0.5, 0.8842, 0.1603, 0.8641, 0.1359, 0.8641, 0.1359, 0.8842, 0.1603, 0.5, 0.5, 0.4688, 0.5, 0.4688, 0.5, 0.5, 0.5, 0.9062, 0.5, 0.875, 0.5, 0.875, 0.5, 0.9062, 0.5, 0.0625, 0.5, 0.03125, 0.5, 0.03125, 0.5, 0.0625, 0.5, 0.4688, 0.5, 0.4375, 0.5, 0.4375, 0.5, 0.4688, 0.5, 0.875, 0.5, 0.8438, 0.5, 0.8438, 0.5, 0.875, 0.5, 0.03125, 0.5, 0.0, 0.5, 0.0, 0.5, 0.03125, 0.5, 0.4375, 0.5, 0.4062, 0.5, 0.4062, 0.5, 0.4375, 0.5, 0.8438, 0.5, 0.8125, 0.5, 0.8125, 0.5, 0.8438, 0.5, 0.4062, 0.5, 0.375, 0.5, 0.375, 0.5, 0.4062, 0.5, 0.8125, 0.5, 0.7812, 0.5, 0.7812, 0.5, 0.8125, 0.5, 0.375, 0.5, 0.3438, 0.5, 0.3438, 0.5, 0.375, 0.5, 0.7812, 0.5, 0.75, 0.5, 0.75, 0.5, 0.7812, 0.5, 0.3438, 0.5, 0.3125, 0.5, 0.3125, 0.5, 0.3438, 0.5, 0.75, 0.5, 0.7188, 0.5, 0.7188, 0.5, 0.75, 0.5, 0.3125, 0.5, 0.2812, 0.5, 0.2812, 0.5, 0.3125, 0.5, 0.7188, 0.5, 0.6875, 0.5, 0.6875, 0.5, 0.7188, 0.5, 0.2812, 0.5, 0.25, 0.5, 0.25, 0.5, 0.2812, 0.5, 0.6875, 0.5, 0.6562, 0.5, 0.6562, 0.5, 0.6875, 0.5, 0.25, 0.5, 0.2188, 0.5, 0.2188, 0.5, 0.25, 0.5, 0.6562, 0.5, 0.625, 0.5, 0.625, 0.5, 0.6562, 0.5, 0.2188, 0.5, 0.1875, 0.5, 0.1875, 0.5, 0.2188, 0.5, 0.625, 0.5, 0.5938, 0.5, 0.5938, 0.5, 0.625, 0.5, 0.1875, 0.5, 0.1562, 0.5, 0.1562, 0.5, 0.1875, 0.5, 0.5938, 0.5, 0.5625, 0.5, 0.5625, 0.5, 0.5938, 0.5, 1.0, 0.5, 0.9688, 0.5, 0.9688, 0.5, 1.0, 0.5, 0.1562, 0.5, 0.125, 0.5, 0.125, 0.5, 0.1562, 0.5, 0.5625, 0.5, 0.5312, 0.5, 0.5312, 0.5, 0.5625, 0.5, 0.9688, 0.5, 0.9375, 0.5, 0.9375, 0.5, 0.9688, 0.5, 0.125, 0.5, 0.09375, 0.5, 0.09375, 0.5, 0.125, 0.5, 0.5312, 0.5, 0.5, 0.5, 0.5, 0.5, 0.5312, 0.5, 0.9375, 0.5, 0.9062, 0.5, 0.9062, 0.5, 0.9375, 0.5, 0.7968, 0.4854, 0.75, 0.49, 0.75, 0.49, 0.7968, 0.4854, 0.8418, 0.4717, 0.7968, 0.4854, 0.7968, 0.4854, 0.8418, 0.4717, 0.8833, 0.4496, 0.8418, 0.4717, 0.8418, 0.4717, 0.8833, 0.4496, 0.9197, 0.4197, 0.8833, 0.4496, 0.8833, 0.4496, 0.9197, 0.4197, 0.9496, 0.3833, 0.9197, 0.4197, 0.9197, 0.4197, 0.9496, 0.3833, 0.9717, 0.3418, 0.9496, 0.3833, 0.9496, 0.3833, 0.9717, 0.3418, 0.9854, 0.2968, 0.9717, 0.3418, 0.9717, 0.3418, 0.9854, 0.2968, 0.99, 0.25, 0.9854, 0.2968, 0.9854, 0.2968, 0.99, 0.25, 0.9854, 0.2032, 0.99, 0.25, 0.99, 0.25, 0.9854, 0.2032, 0.9717, 0.1582, 0.9854, 0.2032, 0.9854, 0.2032, 0.9717, 0.1582, 0.9496, 0.1167, 0.9717, 0.1582, 0.9717, 0.1582, 0.9496, 0.1167, 0.9197, 0.08029, 0.9496, 0.1167, 0.9496, 0.1167, 0.9197, 0.08029, 0.8833, 0.05045, 0.9197, 0.08029, 0.9197, 0.08029, 0.8833, 0.05045, 0.8418, 0.02827, 0.8833, 0.05045, 0.8833, 0.05045, 0.8418, 0.02827, 0.7968, 0.01461, 0.8418, 0.02827, 0.8418, 0.02827, 0.7968, 0.01461, 0.75, 0.01, 0.7968, 0.01461, 0.7968, 0.01461, 0.75, 0.01, 0.7032, 0.01461, 0.75, 0.01, 0.75, 0.01, 0.7032, 0.01461, 0.6582, 0.02827, 0.7032, 0.01461, 0.7032, 0.01461, 0.6582, 0.02827, 0.6167, 0.05045, 0.6582, 0.02827, 0.6582, 0.02827, 0.6167, 0.05045, 0.5803, 0.08029, 0.6167, 0.05045, 0.6167, 0.05045, 0.5803, 0.08029, 0.5504, 0.1167, 0.5803, 0.08029, 0.5803, 0.08029, 0.5504, 0.1167, 0.5283, 0.1582, 0.5504, 0.1167, 0.5504, 0.1167, 0.5283, 0.1582, 0.5146, 0.2032, 0.5283, 0.1582, 0.5283, 0.1582, 0.5146, 0.2032, 0.51, 0.25, 0.5146, 0.2032, 0.5146, 0.2032, 0.51, 0.25, 0.5146, 0.2968, 0.51, 0.25, 0.51, 0.25, 0.5146, 0.2968, 0.5283, 0.3418, 0.5146, 0.2968, 0.5146, 0.2968, 0.5283, 0.3418, 0.5504, 0.3833, 0.5283, 0.3418, 0.5283, 0.3418, 0.5504, 0.3833, 0.5803, 0.4197, 0.5504, 0.3833, 0.5504, 0.3833, 0.5803, 0.4197, 0.6167, 0.4496, 0.5803, 0.4197, 0.5803, 0.4197, 0.6167, 0.4496, 0.6582, 0.4717, 0.6167, 0.4496, 0.6167, 0.4496, 0.6582, 0.4717, 0.7032, 0.4854, 0.6582, 0.4717, 0.6582, 0.4717, 0.7032, 0.4854, 0.75, 0.49, 0.7032, 0.4854, 0.7032, 0.4854, 0.75, 0.49, 0.7815, 0.4083, 0.75, 0.4114, 0.75, 0.49, 0.7968, 0.4854, 0.8118, 0.3991, 0.7815, 0.4083, 0.7968, 0.4854, 0.8418, 0.4717, 0.8397, 0.3842, 0.8118, 0.3991, 0.8418, 0.4717, 0.8833, 0.4496, 0.8641, 0.3641, 0.8397, 0.3842, 0.8833, 0.4496, 0.9197, 0.4197, 0.8842, 0.3397, 0.8641, 0.3641, 0.9197, 0.4197, 0.9496, 0.3833, 0.8991, 0.3118, 0.8842, 0.3397, 0.9496, 0.3833, 0.9717, 0.3418, 0.9083, 0.2815, 0.8991, 0.3118, 0.9717, 0.3418, 0.9854, 0.2968, 0.9114, 0.25, 0.9083, 0.2815, 0.9854, 0.2968, 0.99, 0.25, 0.9083, 0.2185, 0.9114, 0.25, 0.99, 0.25, 0.9854, 0.2032, 0.8991, 0.1882, 0.9083, 0.2185, 0.9854, 0.2032, 0.9717, 0.1582, 0.8842, 0.1603, 0.8991, 0.1882, 0.9717, 0.1582, 0.9496, 0.1167, 0.8641, 0.1359, 0.8842, 0.1603, 0.9496, 0.1167, 0.9197, 0.08029, 0.8397, 0.1158, 0.8641, 0.1359, 0.9197, 0.08029, 0.8833, 0.05045, 0.8118, 0.1009, 0.8397, 0.1158, 0.8833, 0.05045, 0.8418, 0.02827, 0.7815, 0.09168, 0.8118, 0.1009, 0.8418, 0.02827, 0.7968, 0.01461, 0.75, 0.08858, 0.7815, 0.09168, 0.7968, 0.01461, 0.75, 0.01, 0.7185, 0.09168, 0.75, 0.08858, 0.75, 0.01, 0.7032, 0.01461, 0.6882, 0.1009, 0.7185, 0.09168, 0.7032, 0.01461, 0.6582, 0.02827, 0.6603, 0.1158, 0.6882, 0.1009, 0.6582, 0.02827, 0.6167, 0.05045, 0.6359, 0.1359, 0.6603, 0.1158, 0.6167, 0.05045, 0.5803, 0.08029, 0.6158, 0.1603, 0.6359, 0.1359, 0.5803, 0.08029, 0.5504, 0.1167, 0.6009, 0.1882, 0.6158, 0.1603, 0.5504, 0.1167, 0.5283, 0.1582, 0.5917, 0.2185, 0.6009, 0.1882, 0.5283, 0.1582, 0.5146, 0.2032, 0.5886, 0.25, 0.5917, 0.2185, 0.5146, 0.2032, 0.51, 0.25, 0.5917, 0.2815, 0.5886, 0.25, 0.51, 0.25, 0.5146, 0.2968, 0.6009, 0.3118, 0.5917, 0.2815, 0.5146, 0.2968, 0.5283, 0.3418, 0.6158, 0.3397, 0.6009, 0.3118, 0.5283, 0.3418, 0.5504, 0.3833, 0.6359, 0.3641, 0.6158, 0.3397, 0.5504, 0.3833, 0.5803, 0.4197, 0.6603, 0.3842, 0.6359, 0.3641, 0.5803, 0.4197, 0.6167, 0.4496, 0.6882, 0.3991, 0.6603, 0.3842, 0.6167, 0.4496, 0.6582, 0.4717, 0.7185, 0.4083, 0.6882, 0.3991, 0.6582, 0.4717, 0.7032, 0.4854, 0.75, 0.4114, 0.7185, 0.4083, 0.7032, 0.4854, 0.75, 0.49, 0.75, 0.4114, 0.7815, 0.4083, 0.8118, 0.3991, 0.8397, 0.3842, 0.8641, 0.3641, 0.8842, 0.3397, 0.8991, 0.3118, 0.9083, 0.2815, 0.9114, 0.25, 0.9083, 0.2185, 0.8991, 0.1882, 0.8842, 0.1603, 0.8641, 0.1359, 0.8397, 0.1158, 0.8118, 0.1009, 0.7815, 0.09168, 0.75, 0.08858, 0.7185, 0.09168, 0.6882, 0.1009, 0.6603, 0.1158, 0.6359, 0.1359, 0.6158, 0.1603, 0.6009, 0.1882, 0.5917, 0.2185, 0.5886, 0.25, 0.5917, 0.2815, 0.6009, 0.3118, 0.6158, 0.3397, 0.6359, 0.3641, 0.6603, 0.3842, 0.6882, 0.3991, 0.7185, 0.4083, 0.5917, 0.2815, 0.6009, 0.3118, 0.6009, 0.3118, 0.5917, 0.2815, 0.8641, 0.1359, 0.8397, 0.1158, 0.8397, 0.1158, 0.8641, 0.1359, 0.6009, 0.3118, 0.6158, 0.3397, 0.6158, 0.3397, 0.6009, 0.3118, 0.8397, 0.1158, 0.8118, 0.1009, 0.8118, 0.1009, 0.8397, 0.1158, 0.75, 0.4114, 0.7815, 0.4083, 0.7815, 0.4083, 0.75, 0.4114, 0.6158, 0.3397, 0.6359, 0.3641, 0.6359, 0.3641, 0.6158, 0.3397, 0.8118, 0.1009, 0.7815, 0.09168, 0.7815, 0.09168, 0.8118, 0.1009, 0.7815, 0.4083, 0.8118, 0.3991, 0.8118, 0.3991, 0.7815, 0.4083, 0.6359, 0.3641, 0.6603, 0.3842, 0.6603, 0.3842, 0.6359, 0.3641, 0.7815, 0.09168, 0.75, 0.08858, 0.75, 0.08858, 0.7815, 0.09168, 0.8118, 0.3991, 0.8397, 0.3842, 0.8397, 0.3842, 0.8118, 0.3991, 0.6603, 0.3842, 0.6882, 0.3991, 0.6882, 0.3991, 0.6603, 0.3842, 0.75, 0.08858, 0.7185, 0.09168, 0.7185, 0.09168, 0.75, 0.08858, 0.8397, 0.3842, 0.8641, 0.3641, 0.8641, 0.3641, 0.8397, 0.3842, 0.6882, 0.3991, 0.7185, 0.4083, 0.7185, 0.4083, 0.6882, 0.3991, 0.7185, 0.09168, 0.6882, 0.1009, 0.6882, 0.1009, 0.7185, 0.09168, 0.8641, 0.3641, 0.8842, 0.3397, 0.8842, 0.3397, 0.8641, 0.3641, 0.7185, 0.4083, 0.75, 0.4114, 0.75, 0.4114, 0.7185, 0.4083, 0.6882, 0.1009, 0.6603, 0.1158, 0.6603, 0.1158, 0.6882, 0.1009, 0.8842, 0.3397, 0.8991, 0.3118, 0.8991, 0.3118, 0.8842, 0.3397, 0.6603, 0.1158, 0.6359, 0.1359, 0.6359, 0.1359, 0.6603, 0.1158, 0.8991, 0.3118, 0.9083, 0.2815, 0.9083, 0.2815, 0.8991, 0.3118, 0.6359, 0.1359, 0.6158, 0.1603, 0.6158, 0.1603, 0.6359, 0.1359, 0.9083, 0.2815, 0.9114, 0.25, 0.9114, 0.25, 0.9083, 0.2815, 0.6158, 0.1603, 0.6009, 0.1882, 0.6009, 0.1882, 0.6158, 0.1603, 0.9114, 0.25, 0.9083, 0.2185, 0.9083, 0.2185, 0.9114, 0.25, 0.6009, 0.1882, 0.5917, 0.2185, 0.5917, 0.2185, 0.6009, 0.1882, 0.9083, 0.2185, 0.8991, 0.1882, 0.8991, 0.1882, 0.9083, 0.2185, 0.5917, 0.2185, 0.5886, 0.25, 0.5886, 0.25, 0.5917, 0.2185, 0.8991, 0.1882, 0.8842, 0.1603, 0.8842, 0.1603, 0.8991, 0.1882, 0.5886, 0.25, 0.5917, 0.2815, 0.5917, 0.2815, 0.5886, 0.25])
me_cylinder.update()
me_cube_019 = bpy.data.meshes.new('Cube.019')
me_cube_019.from_pydata([(-1.0, -1.0, -1.0), (-1.0, -1.0, 1.0), (-1.0, 1.0, -1.0), (-1.0, 1.0, 1.0), (1.0, -1.0, -1.0), (1.0, -1.0, 1.0), (1.0, 1.0, -1.0), (1.0, 1.0, 1.0)], [], [(0, 1, 3, 2), (2, 3, 7, 6), (6, 7, 5, 4), (4, 5, 1, 0), (2, 6, 4, 0), (7, 3, 1, 5)])
_uv = me_cube_019.uv_layers.new(name='UVMap')
_uv.uv.foreach_set('vector', [0.375, 0.0, 0.625, 0.0, 0.625, 0.25, 0.375, 0.25, 0.375, 0.25, 0.625, 0.25, 0.625, 0.5, 0.375, 0.5, 0.375, 0.5, 0.625, 0.5, 0.625, 0.75, 0.375, 0.75, 0.375, 0.75, 0.625, 0.75, 0.625, 1.0, 0.375, 1.0, 0.125, 0.5, 0.375, 0.5, 0.375, 0.75, 0.125, 0.75, 0.625, 0.5, 0.875, 0.5, 0.875, 0.75, 0.625, 0.75])
me_cube_019.update()
me_cube_020 = bpy.data.meshes.new('Cube.020')
me_cube_020.from_pydata([(-1.0, -1.0, -1.0), (-1.0, -1.0, 1.0), (-1.0, 1.0, -1.0), (-1.0, 1.0, 1.0), (1.0, -1.0, -1.0), (1.0, -1.0, 1.0), (1.0, 1.0, -1.0), (1.0, 1.0, 1.0)], [], [(0, 1, 3, 2), (2, 3, 7, 6), (6, 7, 5, 4), (4, 5, 1, 0), (2, 6, 4, 0), (7, 3, 1, 5)])
_uv = me_cube_020.uv_layers.new(name='UVMap')
_uv.uv.foreach_set('vector', [0.375, 0.0, 0.625, 0.0, 0.625, 0.25, 0.375, 0.25, 0.375, 0.25, 0.625, 0.25, 0.625, 0.5, 0.375, 0.5, 0.375, 0.5, 0.625, 0.5, 0.625, 0.75, 0.375, 0.75, 0.375, 0.75, 0.625, 0.75, 0.625, 1.0, 0.375, 1.0, 0.125, 0.5, 0.375, 0.5, 0.375, 0.75, 0.125, 0.75, 0.625, 0.5, 0.875, 0.5, 0.875, 0.75, 0.625, 0.75])
me_cube_020.update()
me_cube_021 = bpy.data.meshes.new('Cube.021')
me_cube_021.from_pydata([(-2.241, -1.041, -0.9452), (-2.23, -1.041, 0.9938), (-2.241, 0.9591, -0.9452), (-2.23, 0.9591, 0.9938), (-0.3073, -1.041, -0.9359), (-0.3073, -1.041, 0.9938), (-0.3073, 0.9591, -0.9359), (-0.3073, 0.9591, 0.9938), (-0.3073, 0.9591, 0.9938), (-0.3073, -1.041, 0.9938), (12.01, 0.9591, 1.064), (12.01, 0.9591, -0.9359), (12.01, -1.041, -0.9359), (12.01, -1.041, 1.064), (14.2, 0.9591, 1.064), (14.2, 0.9591, -0.9359), (14.2, -1.041, -0.9359), (14.2, -1.041, 1.064), (12.01, -1.041, -3.482), (12.01, 0.9591, -3.482), (14.2, -1.041, -3.482), (14.2, 0.9591, -3.482), (12.01, -1.041, -5.161), (12.01, 0.9591, -5.161), (14.2, -1.041, -5.161), (14.2, 0.9591, -5.161), (-0.2649, -1.041, -3.482), (-0.2649, 0.9591, -3.482), (-0.2649, -1.041, -5.161), (-0.2649, 0.9591, -5.161), (-2.241, -1.041, -3.482), (-2.241, 0.9591, -3.482), (-2.241, -1.041, -5.161), (-2.241, 0.9591, -5.161), (-2.241, -1.041, -3.482), (-2.241, 0.9591, -3.482), (-2.241, -1.041, -5.161), (-2.241, 0.9591, -5.161)], [], [(0, 1, 3, 2), (2, 3, 7, 6), (7, 5, 9, 8), (4, 5, 1, 0), (2, 6, 4, 0), (7, 3, 1, 5), (8, 9, 13, 10), (6, 7, 8), (5, 4, 9), (13, 12, 16, 17), (6, 8, 10, 11), (9, 4, 12, 13), (4, 6, 11, 12), (15, 14, 17, 16), (11, 15, 21, 19), (10, 13, 17, 14), (11, 10, 14, 15), (18, 19, 27, 26), (12, 11, 19, 18), (16, 12, 18, 20), (15, 16, 20, 21), (22, 23, 25, 24), (19, 21, 25, 23), (21, 20, 24, 25), (20, 18, 22, 24), (27, 29, 33, 31), (19, 23, 29, 27), (23, 22, 28, 29), (22, 18, 26, 28), (32, 30, 34, 36), (27, 31, 2, 6), (28, 26, 30, 32), (29, 28, 32, 33), (34, 35, 37, 36), (33, 32, 36, 37), (31, 33, 37, 35), (30, 31, 35, 34), (26, 27, 6, 4), (30, 26, 4, 0), (31, 30, 0, 2)])
_uv = me_cube_021.uv_layers.new(name='UVMap')
_uv.uv.foreach_set('vector', [0.375, 0.0, 0.625, 0.0, 0.625, 0.25, 0.375, 0.25, 0.375, 0.25, 0.625, 0.25, 0.625, 0.5, 0.375, 0.5, 0.625, 0.5, 0.625, 0.75, 0.625, 0.75, 0.625, 0.5, 0.375, 0.75, 0.625, 0.75, 0.625, 1.0, 0.375, 1.0, 0.125, 0.5, 0.375, 0.5, 0.375, 0.75, 0.125, 0.75, 0.625, 0.5, 0.875, 0.5, 0.875, 0.75, 0.625, 0.75, 0.625, 0.5, 0.625, 0.75, 0.625, 0.75, 0.625, 0.5, 0.375, 0.5, 0.625, 0.5, 0.625, 0.5, 0.625, 0.75, 0.375, 0.75, 0.625, 0.75, 0.625, 0.75, 0.375, 0.75, 0.375, 0.75, 0.625, 0.75, 0.375, 0.5, 0.625, 0.5, 0.625, 0.5, 0.375, 0.5, 0.625, 0.75, 0.375, 0.75, 0.375, 0.75, 0.625, 0.75, 0.375, 0.75, 0.375, 0.5, 0.375, 0.5, 0.375, 0.75, 0.375, 0.5, 0.625, 0.5, 0.625, 0.75, 0.375, 0.75, 0.375, 0.5, 0.375, 0.5, 0.375, 0.5, 0.375, 0.5, 0.625, 0.5, 0.625, 0.75, 0.625, 0.75, 0.625, 0.5, 0.375, 0.5, 0.625, 0.5, 0.625, 0.5, 0.375, 0.5, 0.375, 0.75, 0.375, 0.5, 0.375, 0.5, 0.375, 0.75, 0.375, 0.75, 0.375, 0.5, 0.375, 0.5, 0.375, 0.75, 0.375, 0.75, 0.375, 0.75, 0.375, 0.75, 0.375, 0.75, 0.375, 0.5, 0.375, 0.75, 0.375, 0.75, 0.375, 0.5, 0.375, 0.75, 0.375, 0.5, 0.375, 0.5, 0.375, 0.75, 0.375, 0.5, 0.375, 0.5, 0.375, 0.5, 0.375, 0.5, 0.375, 0.5, 0.375, 0.75, 0.375, 0.75, 0.375, 0.5, 0.375, 0.75, 0.375, 0.75, 0.375, 0.75, 0.375, 0.75, 0.375, 0.5, 0.375, 0.5, 0.375, 0.5, 0.375, 0.5, 0.375, 0.5, 0.375, 0.5, 0.375, 0.5, 0.375, 0.5, 0.375, 0.5, 0.375, 0.75, 0.375, 0.75, 0.375, 0.5, 0.375, 0.75, 0.375, 0.75, 0.375, 0.75, 0.375, 0.75, 0.375, 0.75, 0.375, 0.75, 0.375, 0.75, 0.375, 0.75, 0.375, 0.5, 0.375, 0.5, 0.375, 0.5, 0.375, 0.5, 0.375, 0.75, 0.375, 0.75, 0.375, 0.75, 0.375, 0.75, 0.375, 0.5, 0.375, 0.75, 0.375, 0.75, 0.375, 0.5, 0.375, 0.75, 0.375, 0.5, 0.375, 0.5, 0.375, 0.75, 0.375, 0.5, 0.375, 0.75, 0.375, 0.75, 0.375, 0.5, 0.375, 0.5, 0.375, 0.5, 0.375, 0.5, 0.375, 0.5, 0.375, 0.75, 0.375, 0.5, 0.375, 0.5, 0.375, 0.75, 0.375, 0.75, 0.375, 0.5, 0.375, 0.5, 0.375, 0.75, 0.375, 0.75, 0.375, 0.75, 0.375, 0.75, 0.375, 0.75, 0.375, 0.5, 0.375, 0.75, 0.375, 0.75, 0.375, 0.5])
me_cube_021.update()

# ---- objects
ob_camera = bpy.data.objects.new('Camera', cam_camera)
ob_light_001 = bpy.data.objects.new('Light.001', light_light_001)
ob_cube = bpy.data.objects.new('Cube', me_cube_001)
ob_cube_001 = bpy.data.objects.new('Cube.001', me_cube_002)
ob_cube_002 = bpy.data.objects.new('Cube.002', me_cube_003)
ob_cube_003 = bpy.data.objects.new('Cube.003', me_cube_004)
ob_cube_005 = bpy.data.objects.new('Cube.005', me_cube_006)
ob_cube_004 = bpy.data.objects.new('Cube.004', me_cube_007)
ob_cube_006 = bpy.data.objects.new('Cube.006', me_cube_008)
ob_cube_007 = bpy.data.objects.new('Cube.007', me_cube_009)
ob_cube_008 = bpy.data.objects.new('Cube.008', me_cube_010)
ob_cube_009 = bpy.data.objects.new('Cube.009', me_cube_011)
ob_cube_010 = bpy.data.objects.new('Cube.010', me_cube_012)
ob_cube_011 = bpy.data.objects.new('Cube.011', me_cube_013)
ob_cube_012 = bpy.data.objects.new('Cube.012', me_cube_014)
ob_cube_013 = bpy.data.objects.new('Cube.013', me_cube_015)
ob_cube_015 = bpy.data.objects.new('Cube.015', me_cube_017)
ob_cube_014 = bpy.data.objects.new('Cube.014', me_cube_018)
ob_cylinder = bpy.data.objects.new('Cylinder', me_cylinder)
ob_cube_016 = bpy.data.objects.new('Cube.016', me_cube_019)
ob_cube_017 = bpy.data.objects.new('Cube.017', me_cube_020)
ob_cube_018 = bpy.data.objects.new('Cube.018', me_cube_021)

# ---- transforms, parenting, visibility, modifiers, constraints
ob_camera.location = (21.53, -7.495, 13.49)
ob_camera.rotation_euler = (1.046, -7.585e-07, 1.241)
ob_camera.lock_rotations_4d = False
ob_camera.empty_display_type = 'ARROWS'
ob_camera.color = (0.0, 0.0, 0.0, 0.0)
ob_camera.display_type = 'WIRE'
ob_camera.lineart.crease_threshold = 0.0
ob_light_001.location = (-4.378, 3.577, 5.705)
ob_light_001.rotation_euler = (0.6503, 0.05522, 1.866)
ob_light_001.scale = (1.0, 1.0, 1.0)
ob_light_001.lock_rotations_4d = False
ob_light_001.empty_display_type = 'ARROWS'
ob_light_001.color = (0.0, 0.0, 0.0, 0.0)
ob_light_001.lineart.crease_threshold = 0.0
ob_cube.location = (0.0, 0.0, 0.0)
ob_cube.scale = (1.818, 0.7303, 1.818)
ob_cube_001.location = (0.04117, 4.768e-07, 2.587)
ob_cube_001.scale = (0.7661, 0.3078, 0.7661)
ob_cube_002.location = (-1.994, 0.192, 0.5956)
ob_cube_002.scale = (0.2492, 0.3088, 1.229)
ob_cube_003.location = (2.06, 0.192, 0.5956)
ob_cube_003.scale = (0.2492, 0.3088, 1.229)
ob_cube_005.location = (-0.8291, 0.0525, -3.004)
ob_cube_005.scale = (0.2988, 0.379, 1.183)
ob_cube_004.location = (0.9062, 0.0525, -3.004)
ob_cube_004.scale = (0.2988, 0.379, 1.183)
ob_cube_006.location = (-2.049, 0.2215, -0.8929)
ob_cube_006.scale = (0.2236, 0.2236, 0.2236)
ob_cube_007.location = (2.065, 0.2215, -0.8929)
ob_cube_007.scale = (0.2236, 0.2236, 0.2236)
ob_cube_008.location = (-0.8425, 0.1978, -4.413)
ob_cube_008.scale = (0.3006, 0.5166, 0.3006)
ob_cube_009.location = (0.9078, 0.1978, -4.413)
ob_cube_009.scale = (0.3006, 0.5166, 0.3006)
ob_cube_010.location = (0.443, 0.3608, 2.899)
ob_cube_010.scale = (0.1209, 0.06013, 0.1209)
ob_cube_011.location = (-0.3636, 0.3608, 2.899)
ob_cube_011.scale = (0.1209, 0.06013, 0.1209)
ob_cube_012.location = (0.03418, 0.3519, 2.47)
ob_cube_012.scale = (0.1504, 0.06731, 0.2529)
ob_cube_013.location = (-0.778, 0.002508, 2.751)
ob_cube_013.scale = (0.04526, 0.06013, 0.2555)
ob_cube_015.location = (0.8638, 0.002508, 2.751)
ob_cube_015.scale = (0.04526, 0.06013, 0.2555)
ob_cube_014.location = (0.06075, -0.006216, 3.481)
ob_cube_014.scale = (0.9125, 0.3147, 0.3147)
ob_cylinder.location = (2.074, 0.2057, -1.337)
ob_cylinder.rotation_euler = (1.571, 0.0, 0.0)
ob_cylinder.scale = (0.2922, 0.2922, 0.2922)
ob_cube_016.location = (-0.3636, 0.4197, 2.899)
ob_cube_016.scale = (0.04239, 0.02108, 0.04239)
ob_cube_017.location = (0.4434, 0.4197, 2.899)
ob_cube_017.scale = (0.04239, 0.02108, 0.04239)
ob_cube_018.location = (-0.4258, 0.4996, 2.147)
ob_cube_018.scale = (0.07455, 0.03468, 0.05178)

# ---- collection membership
col_collection.objects.link(ob_camera)
col_collection.objects.link(ob_light_001)
col_collection.objects.link(ob_cube)
col_collection.objects.link(ob_cube_001)
col_collection.objects.link(ob_cube_002)
col_collection.objects.link(ob_cube_003)
col_collection.objects.link(ob_cube_005)
col_collection.objects.link(ob_cube_004)
col_collection.objects.link(ob_cube_006)
col_collection.objects.link(ob_cube_007)
col_collection.objects.link(ob_cube_008)
col_collection.objects.link(ob_cube_009)
col_collection.objects.link(ob_cube_010)
col_collection.objects.link(ob_cube_011)
col_collection.objects.link(ob_cube_012)
col_collection.objects.link(ob_cube_013)
col_collection.objects.link(ob_cube_015)
col_collection.objects.link(ob_cube_014)
col_collection.objects.link(ob_cylinder)
col_collection.objects.link(ob_cube_016)
col_collection.objects.link(ob_cube_017)
col_collection.objects.link(ob_cube_018)

# ---- scene / render settings (as saved in the file)
scene.camera = ob_camera
scene.frame_start = 1; scene.frame_end = 250; scene.frame_set(2)
scene.render.engine = 'BLENDER_EEVEE_NEXT'
scene.cycles.sampling_pattern = 'TABULATED_SOBOL'
scene.cycles.use_light_tree = False
scene.view_settings.view_transform = 'Filmic'
bpy.context.view_layer.update()
